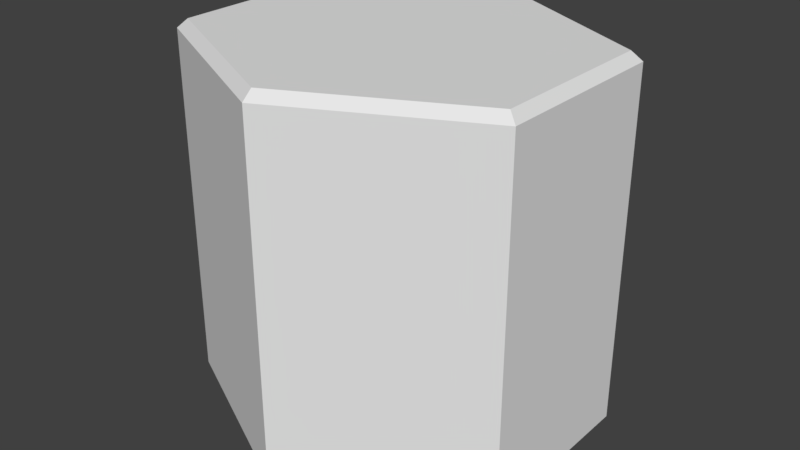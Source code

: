 # Source: HexTile.blend  (saved by Blender 2.79.0; exported with 4.5.12 LTS)
import bpy
from mathutils import Matrix  # noqa: F401  (used for matrix-valued properties, if any)

bpy.ops.wm.read_factory_settings(use_empty=True)
scene = bpy.context.scene
scene.name = 'Scene'

# ---- collections
col_collection_1 = bpy.data.collections.new('Collection 1'); scene.collection.children.link(col_collection_1)

# ---- world
world_world = bpy.data.worlds.new('World'); scene.world = world_world
world_world.color = (0.05088, 0.05088, 0.05088)
world_world.use_sun_shadow = False
world_world.sun_shadow_jitter_overblur = 0.0
world_world.cycles.sampling_method = 'MANUAL'

# ---- meshes
me_cylinder = bpy.data.meshes.new('Cylinder')
me_cylinder.from_pydata([(0.0, -1.0, -1.0), (0.9973, -1.0, -0.5), (0.9973, -1.0, 0.5), (-1.007e-07, -1.0, 1.0), (-0.9973, -1.0, 0.5), (-0.9973, -1.0, -0.5), (1.863e-09, 1.0, -0.9443), (0.0, 0.9502, -1.0), (0.9476, 1.0, -0.4693), (0.9973, 0.9502, -0.5), (0.9476, 1.0, 0.4693), (0.9973, 0.9502, 0.5), (-9.313e-08, 1.0, 0.9443), (-1.007e-07, 0.9502, 1.0), (-0.9476, 1.0, 0.4693), (-0.9973, 0.9502, 0.5), (-0.9476, 1.0, -0.4693), (-0.9973, 0.9502, -0.5)], [], [(5, 17, 7, 0), (2, 11, 13, 3), (3, 13, 15, 4), (4, 15, 17, 5), (0, 7, 9, 1), (1, 9, 11, 2), (0, 1, 2, 3, 4, 5), (9, 7, 6, 8), (11, 9, 8, 10), (13, 11, 10, 12), (15, 13, 12, 14), (17, 15, 14, 16), (7, 17, 16, 6), (8, 6, 16, 14, 12, 10)])
me_cylinder.use_remesh_preserve_volume = False
me_cylinder.use_remesh_preserve_attributes = False
me_cylinder.use_mirror_vertex_groups = False
me_cylinder.update()

# ---- objects
ob_cylinder = bpy.data.objects.new('Cylinder', me_cylinder)

# ---- transforms, parenting, visibility, modifiers, constraints
ob_cylinder.location = (0.0, 0.0, 0.0)
ob_cylinder.rotation_euler = (1.571, -0.0, 0.0)
ob_cylinder.lineart.crease_threshold = 0.0

# ---- collection membership
col_collection_1.objects.link(ob_cylinder)

# ---- scene / render settings (as saved in the file)
scene.frame_start = 1; scene.frame_end = 250; scene.frame_set(1)
scene.render.engine = 'BLENDER_EEVEE_NEXT'
scene.render.resolution_percentage = 50
scene.render.dither_intensity = 0.0
scene.cycles.use_denoising = False
scene.cycles.samples = 128
scene.cycles.sampling_pattern = 'TABULATED_SOBOL'
scene.cycles.use_adaptive_sampling = False
scene.cycles.use_light_tree = False
scene.cycles.blur_glossy = 0.0
scene.cycles.sample_clamp_indirect = 0.0
scene.view_settings.view_transform = 'Standard'
bpy.context.view_layer.update()

# ---- added for rendering (the .blend has no active camera and no usable light): camera, sun
cam_auto = bpy.data.cameras.new('AutoCamera')
cam_auto.lens = 50.0
cam_auto.sensor_width = 36.0
cam_auto.clip_end = 1000.0
ob_auto_camera = bpy.data.objects.new('AutoCamera', cam_auto)
scene.collection.objects.link(ob_auto_camera)
ob_auto_camera.location = (3.20224, -3.84269, 2.56179)
ob_auto_camera.rotation_euler = (1.09748, -7.21219e-08, 0.694738)
scene.camera = ob_auto_camera
light_auto_sun = bpy.data.lights.new('AutoSun', 'SUN')
light_auto_sun.energy = 3.0
light_auto_sun.angle = 0.0523599
ob_auto_sun = bpy.data.objects.new('AutoSun', light_auto_sun)
scene.collection.objects.link(ob_auto_sun)
ob_auto_sun.rotation_euler = (0.872665, 0.174533, 0.523599)
bpy.context.view_layer.update()
